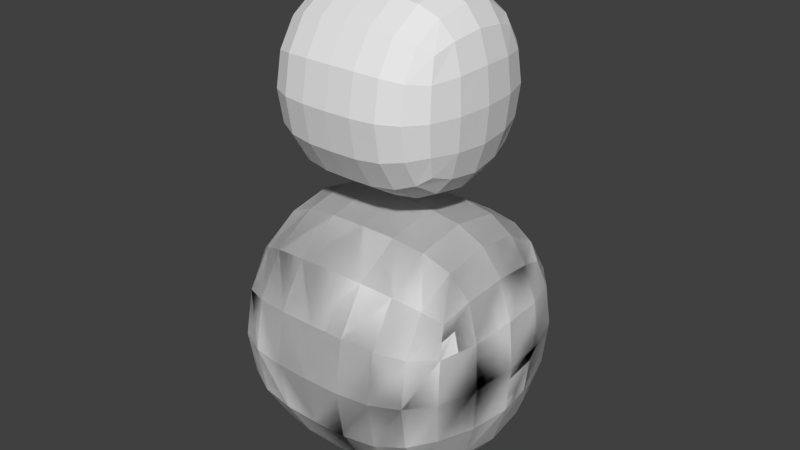 # Source: Yukidaruma.blend  (saved by Blender 2.76.0; exported with 4.5.12 LTS)
import bpy
from mathutils import Matrix  # noqa: F401  (used for matrix-valued properties, if any)

bpy.ops.wm.read_factory_settings(use_empty=True)
scene = bpy.context.scene
scene.name = 'Scene'

# ---- collections
col_collection_1 = bpy.data.collections.new('Collection 1'); scene.collection.children.link(col_collection_1)

# ---- materials (node trees are filled in below, after node groups)
mat_material_001 = bpy.data.materials.new('Material.001')
mat_material_001.alpha_threshold = 0.0
mat_material_001.use_transparent_shadow = False
mat_material_001.roughness = 0.5
mat_material = bpy.data.materials.new('Material')
mat_material.alpha_threshold = 0.0
mat_material.use_transparent_shadow = False
mat_material.roughness = 0.5

# ---- material node trees

# ---- world
world_world = bpy.data.worlds.new('World'); scene.world = world_world
world_world.color = (0.05088, 0.05088, 0.05088)
world_world.use_sun_shadow = False
world_world.sun_shadow_jitter_overblur = 0.0
world_world.cycles.sampling_method = 'MANUAL'
world_world.cycles.sample_map_resolution = 256

# ---- meshes
me_cube_001 = bpy.data.meshes.new('Cube.001')
me_cube_001.from_pydata([(1.0, -1.0, -1.0), (1.0, -1.0, 1.0), (1.0, 1.0, -1.0), (1.0, 1.0, 1.0), (0.0, 1.0, 1.0), (0.0, 1.0, -1.0), (0.0, -1.0, 1.0), (0.0, -1.0, -1.0), (1.0, -1.0, -1.0), (1.0, -1.0, 1.0), (1.0, 1.0, -1.0), (1.0, 1.0, 1.0), (0.0, 1.0, 1.0), (0.0, 1.0, -1.0), (0.0, -1.0, 1.0), (0.0, -1.0, -1.0)], [], [(4, 5, 2, 3), (3, 2, 0, 1), (7, 0, 2, 5), (1, 6, 4, 3), (1, 0, 7, 6), (12, 11, 10, 13), (11, 9, 8, 10), (15, 13, 10, 8), (9, 11, 12, 14), (9, 14, 15, 8), (5, 4, 12, 13), (7, 5, 13, 15), (6, 7, 15, 14), (4, 6, 14, 12)])
_uv = me_cube_001.uv_layers.new(name='UVMap')
_uv.uv.foreach_set('vector', [0.0, 0.0, 0.0, 0.0, 0.0, 0.0, 0.0, 0.0, 0.0, 0.0, 0.0, 0.0, 0.0, 0.0, 0.0, 0.0, 0.0, 0.0, 0.0, 0.0, 0.0, 0.0, 0.0, 0.0, 0.0, 0.0, 0.0, 0.0, 0.0, 0.0, 0.0, 0.0, 0.0, 0.0, 0.0, 0.0, 0.0, 0.0, 0.0, 0.0, 0.853, 0.8638, 0.5834, 0.6338, 0.5299, 0.3788, 0.853, 9.234e-05, 0.5834, 0.6338, 0.3231, 0.6212, 0.2696, 0.3662, 0.5299, 0.3788, 9.303e-05, 0.1362, 0.853, 9.234e-05, 0.5299, 0.3788, 0.2696, 0.3662, 0.3231, 0.6212, 0.5834, 0.6338, 0.853, 0.8638, 9.234e-05, 0.9999, 0.3231, 0.6212, 9.234e-05, 0.9999, 9.303e-05, 0.1362, 0.2696, 0.3662, 0.0, 0.0, 0.0, 0.0, 0.0, 0.0, 0.0, 0.0, 0.0, 0.0, 0.0, 0.0, 0.0, 0.0, 0.0, 0.0, 0.0, 0.0, 0.0, 0.0, 0.0, 0.0, 0.0, 0.0, 0.0, 0.0, 0.0, 0.0, 0.0, 0.0, 0.0, 0.0])
me_cube_001.materials.append(mat_material_001)
me_cube_001.use_remesh_preserve_volume = False
me_cube_001.use_remesh_preserve_attributes = False
me_cube_001.use_mirror_vertex_groups = False
me_cube_001.update()
me_cube = bpy.data.meshes.new('Cube')
me_cube.from_pydata([(1.0, -1.0, -1.0), (1.0, -1.0, 1.0), (1.0, 1.0, -1.0), (1.0, 1.0, 1.0), (0.0, 1.0, 1.0), (0.0, 1.0, -1.0), (0.0, -1.0, 1.0), (0.0, -1.0, -1.0)], [], [(4, 3, 2, 5), (3, 1, 0, 2), (7, 5, 2, 0), (1, 3, 4, 6), (1, 6, 7, 0)])
_uv = me_cube.uv_layers.new(name='UVMap')
_uv.uv.foreach_set('vector', [0.853, 0.8638, 0.5834, 0.6338, 0.5299, 0.3788, 0.853, 9.234e-05, 0.5834, 0.6338, 0.3231, 0.6212, 0.2696, 0.3662, 0.5299, 0.3788, 9.303e-05, 0.1362, 0.853, 9.234e-05, 0.5299, 0.3788, 0.2696, 0.3662, 0.3231, 0.6212, 0.5834, 0.6338, 0.853, 0.8638, 9.234e-05, 0.9999, 0.3231, 0.6212, 9.234e-05, 0.9999, 9.303e-05, 0.1362, 0.2696, 0.3662])
me_cube.materials.append(mat_material)
me_cube.use_remesh_preserve_volume = False
me_cube.use_remesh_preserve_attributes = False
me_cube.use_mirror_vertex_groups = False
me_cube.update()

# ---- objects
ob_cube_001 = bpy.data.objects.new('Cube.001', me_cube_001)
ob_cube = bpy.data.objects.new('Cube', me_cube)

# ---- transforms, parenting, visibility, modifiers, constraints
ob_cube_001.location = (0.0, 0.0, 1.03)
ob_cube_001.lineart.crease_threshold = 0.0
_m = ob_cube_001.modifiers.new('Mirror', 'MIRROR')
_m = ob_cube_001.modifiers.new('Subsurf', 'SUBSURF')
_m.uv_smooth = 'PRESERVE_CORNERS'
_m.quality = 2
_m.show_only_control_edges = False
ob_cube.location = (0.0, 0.0, 2.736)
ob_cube.scale = (0.7283, 0.7283, 0.7283)
ob_cube.lineart.crease_threshold = 0.0
_m = ob_cube.modifiers.new('Mirror', 'MIRROR')
_m = ob_cube.modifiers.new('Subsurf', 'SUBSURF')
_m.uv_smooth = 'PRESERVE_CORNERS'
_m.quality = 2
_m.show_only_control_edges = False

# ---- collection membership
col_collection_1.objects.link(ob_cube_001)
col_collection_1.objects.link(ob_cube)

# ---- scene / render settings (as saved in the file)
scene.frame_start = 1; scene.frame_end = 250; scene.frame_set(1)
scene.render.engine = 'BLENDER_EEVEE_NEXT'
scene.render.resolution_percentage = 50
scene.render.dither_intensity = 0.0
scene.cycles.use_denoising = False
scene.cycles.samples = 10
scene.cycles.sampling_pattern = 'TABULATED_SOBOL'
scene.cycles.light_sampling_threshold = 0.0
scene.cycles.use_adaptive_sampling = False
scene.cycles.use_light_tree = False
scene.cycles.blur_glossy = 0.0
scene.cycles.pixel_filter_type = 'GAUSSIAN'
scene.cycles.sample_clamp_indirect = 0.0
scene.view_settings.view_transform = 'Standard'
bpy.context.view_layer.update()

# ---- added for rendering (the .blend has no active camera and no usable light): camera, sun
cam_auto = bpy.data.cameras.new('AutoCamera')
cam_auto.lens = 50.0
cam_auto.sensor_width = 36.0
cam_auto.clip_end = 1000.0
ob_auto_camera = bpy.data.objects.new('AutoCamera', cam_auto)
scene.collection.objects.link(ob_auto_camera)
ob_auto_camera.location = (4.11678, -4.94014, 5.04069)
ob_auto_camera.rotation_euler = (1.09748, -7.21219e-08, 0.694738)
scene.camera = ob_auto_camera
light_auto_sun = bpy.data.lights.new('AutoSun', 'SUN')
light_auto_sun.energy = 3.0
light_auto_sun.angle = 0.0523599
ob_auto_sun = bpy.data.objects.new('AutoSun', light_auto_sun)
scene.collection.objects.link(ob_auto_sun)
ob_auto_sun.rotation_euler = (0.872665, 0.174533, 0.523599)
bpy.context.view_layer.update()
